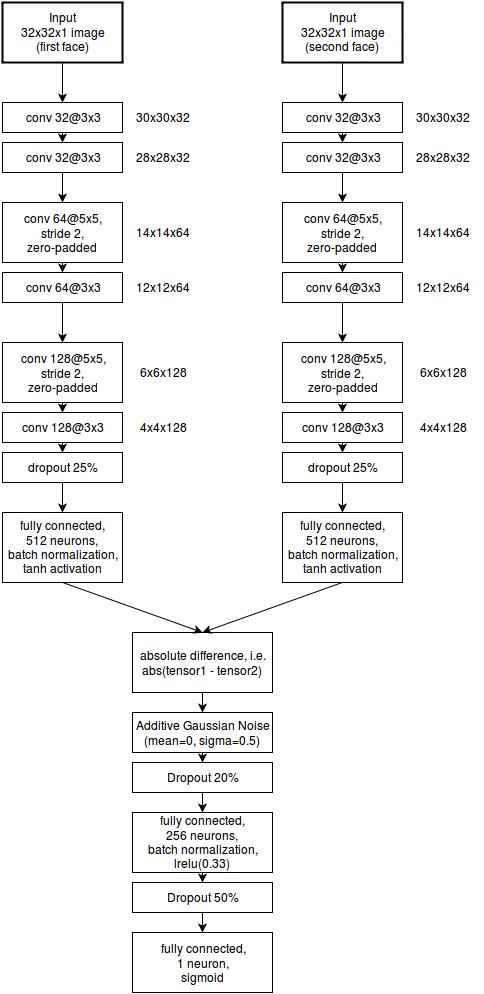

The diagram above was exported from draw.io. Its source (the exported page's mxGraphModel, read from the mxfile embedded in the PNG):
<mxGraphModel dx="1104" dy="808" grid="1" gridSize="10" guides="1" tooltips="1" connect="1" arrows="1" fold="1" page="1" pageScale="1" pageWidth="850" pageHeight="1100" background="#ffffff" math="0" shadow="0">
  <root>
    <mxCell id="0" />
    <mxCell id="1" parent="0" />
    <mxCell id="2" value="Input&lt;br&gt;32x32x1 image&lt;br&gt;(first face)&lt;br&gt;" style="whiteSpace=wrap;html=1;fillColor=#ffffff;strokeColor=#000000;strokeWidth=2;" vertex="1" parent="1">
      <mxGeometry x="70" y="40" width="120" height="60" as="geometry" />
    </mxCell>
    <mxCell id="3" value="conv 32@3x3&lt;br&gt;" style="whiteSpace=wrap;html=1;" vertex="1" parent="1">
      <mxGeometry x="70" y="140" width="120" height="30" as="geometry" />
    </mxCell>
    <mxCell id="4" value="conv 32@3x3&lt;br&gt;" style="whiteSpace=wrap;html=1;" vertex="1" parent="1">
      <mxGeometry x="70" y="180" width="120" height="30" as="geometry" />
    </mxCell>
    <mxCell id="5" value="conv 64@5x5,&lt;br&gt;stride 2,&lt;br&gt;zero-padded&lt;br&gt;" style="whiteSpace=wrap;html=1;" vertex="1" parent="1">
      <mxGeometry x="70" y="240" width="120" height="60" as="geometry" />
    </mxCell>
    <mxCell id="6" value="conv 64@3x3&lt;br&gt;" style="whiteSpace=wrap;html=1;" vertex="1" parent="1">
      <mxGeometry x="70" y="310" width="120" height="30" as="geometry" />
    </mxCell>
    <mxCell id="7" value="conv 128@5x5,&lt;br&gt;stride 2,&lt;br&gt;zero-padded&lt;br&gt;" style="whiteSpace=wrap;html=1;" vertex="1" parent="1">
      <mxGeometry x="70" y="380" width="120" height="60" as="geometry" />
    </mxCell>
    <mxCell id="8" value="conv 128@3x3&lt;br&gt;" style="whiteSpace=wrap;html=1;" vertex="1" parent="1">
      <mxGeometry x="70" y="450" width="120" height="30" as="geometry" />
    </mxCell>
    <mxCell id="9" value="dropout 25%&lt;br&gt;" style="whiteSpace=wrap;html=1;" vertex="1" parent="1">
      <mxGeometry x="70" y="490" width="120" height="30" as="geometry" />
    </mxCell>
    <mxCell id="10" value="fully connected,&lt;br&gt;512 neurons,&lt;br&gt;batch normalization,&lt;br&gt;tanh activation&lt;br&gt;" style="whiteSpace=wrap;html=1;" vertex="1" parent="1">
      <mxGeometry x="70" y="550" width="120" height="70" as="geometry" />
    </mxCell>
    <mxCell id="11" value="" style="endArrow=classic;html=1;entryX=0.5;entryY=0;exitX=0.5;exitY=1;" edge="1" parent="1" source="2" target="3">
      <mxGeometry width="50" height="50" relative="1" as="geometry">
        <mxPoint x="10" y="60" as="sourcePoint" />
        <mxPoint x="60" y="10" as="targetPoint" />
      </mxGeometry>
    </mxCell>
    <mxCell id="12" value="" style="endArrow=classic;html=1;entryX=0.5;entryY=0;exitX=0.5;exitY=1;" edge="1" parent="1" source="3" target="4">
      <mxGeometry width="50" height="50" relative="1" as="geometry">
        <mxPoint x="10" y="60" as="sourcePoint" />
        <mxPoint x="60" y="10" as="targetPoint" />
      </mxGeometry>
    </mxCell>
    <mxCell id="13" value="" style="endArrow=classic;html=1;entryX=0.5;entryY=0;exitX=0.5;exitY=1;" edge="1" parent="1" source="4" target="5">
      <mxGeometry width="50" height="50" relative="1" as="geometry">
        <mxPoint x="10" y="60" as="sourcePoint" />
        <mxPoint x="60" y="10" as="targetPoint" />
      </mxGeometry>
    </mxCell>
    <mxCell id="14" value="" style="endArrow=classic;html=1;entryX=0.5;entryY=0;exitX=0.5;exitY=1;" edge="1" parent="1" source="5" target="6">
      <mxGeometry width="50" height="50" relative="1" as="geometry">
        <mxPoint x="10" y="60" as="sourcePoint" />
        <mxPoint x="60" y="10" as="targetPoint" />
      </mxGeometry>
    </mxCell>
    <mxCell id="15" value="" style="endArrow=classic;html=1;entryX=0.5;entryY=0;exitX=0.5;exitY=1;" edge="1" parent="1" source="6" target="7">
      <mxGeometry width="50" height="50" relative="1" as="geometry">
        <mxPoint x="10" y="60" as="sourcePoint" />
        <mxPoint x="60" y="10" as="targetPoint" />
      </mxGeometry>
    </mxCell>
    <mxCell id="16" value="" style="endArrow=classic;html=1;exitX=0.5;exitY=1;" edge="1" parent="1" source="7" target="8">
      <mxGeometry width="50" height="50" relative="1" as="geometry">
        <mxPoint x="10" y="60" as="sourcePoint" />
        <mxPoint x="60" y="10" as="targetPoint" />
      </mxGeometry>
    </mxCell>
    <mxCell id="17" value="" style="endArrow=classic;html=1;entryX=0.5;entryY=0;exitX=0.5;exitY=1;" edge="1" parent="1" source="8" target="9">
      <mxGeometry width="50" height="50" relative="1" as="geometry">
        <mxPoint x="10" y="60" as="sourcePoint" />
        <mxPoint x="60" y="10" as="targetPoint" />
      </mxGeometry>
    </mxCell>
    <mxCell id="18" value="" style="endArrow=classic;html=1;entryX=0.5;entryY=0;exitX=0.5;exitY=1;" edge="1" parent="1" source="9" target="10">
      <mxGeometry width="50" height="50" relative="1" as="geometry">
        <mxPoint x="10" y="60" as="sourcePoint" />
        <mxPoint x="60" y="10" as="targetPoint" />
      </mxGeometry>
    </mxCell>
    <mxCell id="19" value="28x28x32" style="text;html=1;strokeColor=none;fillColor=none;align=center;verticalAlign=middle;whiteSpace=wrap;" vertex="1" parent="1">
      <mxGeometry x="190" y="185" width="80" height="20" as="geometry" />
    </mxCell>
    <mxCell id="20" value="30x30x32" style="text;html=1;strokeColor=none;fillColor=none;align=center;verticalAlign=middle;whiteSpace=wrap;" vertex="1" parent="1">
      <mxGeometry x="190" y="145" width="80" height="20" as="geometry" />
    </mxCell>
    <mxCell id="21" value="14x14x64" style="text;html=1;strokeColor=none;fillColor=none;align=center;verticalAlign=middle;whiteSpace=wrap;" vertex="1" parent="1">
      <mxGeometry x="190" y="260" width="80" height="20" as="geometry" />
    </mxCell>
    <mxCell id="22" value="12x12x64" style="text;html=1;strokeColor=none;fillColor=none;align=center;verticalAlign=middle;whiteSpace=wrap;" vertex="1" parent="1">
      <mxGeometry x="190" y="315" width="80" height="20" as="geometry" />
    </mxCell>
    <mxCell id="23" value="6x6x128" style="text;html=1;strokeColor=none;fillColor=none;align=center;verticalAlign=middle;whiteSpace=wrap;" vertex="1" parent="1">
      <mxGeometry x="190" y="400" width="80" height="20" as="geometry" />
    </mxCell>
    <mxCell id="24" value="4x4x128" style="text;html=1;strokeColor=none;fillColor=none;align=center;verticalAlign=middle;whiteSpace=wrap;" vertex="1" parent="1">
      <mxGeometry x="190" y="455" width="80" height="20" as="geometry" />
    </mxCell>
    <mxCell id="25" value="Input&lt;br&gt;32x32x1 image&lt;br&gt;(second face)&lt;br&gt;" style="whiteSpace=wrap;html=1;fillColor=#ffffff;strokeColor=#000000;strokeWidth=2;" vertex="1" parent="1">
      <mxGeometry x="350" y="40" width="120" height="60" as="geometry" />
    </mxCell>
    <mxCell id="26" value="conv 32@3x3&lt;br&gt;" style="whiteSpace=wrap;html=1;" vertex="1" parent="1">
      <mxGeometry x="350" y="140" width="120" height="30" as="geometry" />
    </mxCell>
    <mxCell id="27" value="conv 32@3x3&lt;br&gt;" style="whiteSpace=wrap;html=1;" vertex="1" parent="1">
      <mxGeometry x="350" y="180" width="120" height="30" as="geometry" />
    </mxCell>
    <mxCell id="28" value="conv 64@5x5,&lt;br&gt;stride 2,&lt;br&gt;zero-padded&lt;br&gt;" style="whiteSpace=wrap;html=1;" vertex="1" parent="1">
      <mxGeometry x="350" y="240" width="120" height="60" as="geometry" />
    </mxCell>
    <mxCell id="29" value="conv 64@3x3&lt;br&gt;" style="whiteSpace=wrap;html=1;" vertex="1" parent="1">
      <mxGeometry x="350" y="310" width="120" height="30" as="geometry" />
    </mxCell>
    <mxCell id="30" value="conv 128@5x5,&lt;br&gt;stride 2,&lt;br&gt;zero-padded&lt;br&gt;" style="whiteSpace=wrap;html=1;" vertex="1" parent="1">
      <mxGeometry x="350" y="380" width="120" height="60" as="geometry" />
    </mxCell>
    <mxCell id="31" value="conv 128@3x3&lt;br&gt;" style="whiteSpace=wrap;html=1;" vertex="1" parent="1">
      <mxGeometry x="350" y="450" width="120" height="30" as="geometry" />
    </mxCell>
    <mxCell id="32" value="dropout 25%&lt;br&gt;" style="whiteSpace=wrap;html=1;" vertex="1" parent="1">
      <mxGeometry x="350" y="490" width="120" height="30" as="geometry" />
    </mxCell>
    <mxCell id="33" value="fully connected,&lt;br&gt;512 neurons,&lt;br&gt;batch normalization,&lt;br&gt;tanh activation&lt;br&gt;" style="whiteSpace=wrap;html=1;" vertex="1" parent="1">
      <mxGeometry x="350" y="550" width="120" height="70" as="geometry" />
    </mxCell>
    <mxCell id="34" value="" style="endArrow=classic;html=1;entryX=0.5;entryY=0;exitX=0.5;exitY=1;" edge="1" source="25" target="26" parent="1">
      <mxGeometry x="410" y="100" width="50" height="50" as="geometry">
        <mxPoint x="290" y="60" as="sourcePoint" />
        <mxPoint x="340" y="10" as="targetPoint" />
      </mxGeometry>
    </mxCell>
    <mxCell id="35" value="" style="endArrow=classic;html=1;entryX=0.5;entryY=0;exitX=0.5;exitY=1;" edge="1" source="26" target="27" parent="1">
      <mxGeometry x="410" y="170" width="50" height="50" as="geometry">
        <mxPoint x="290" y="60" as="sourcePoint" />
        <mxPoint x="340" y="10" as="targetPoint" />
      </mxGeometry>
    </mxCell>
    <mxCell id="36" value="" style="endArrow=classic;html=1;entryX=0.5;entryY=0;exitX=0.5;exitY=1;" edge="1" source="27" target="28" parent="1">
      <mxGeometry x="410" y="210" width="50" height="50" as="geometry">
        <mxPoint x="290" y="60" as="sourcePoint" />
        <mxPoint x="340" y="10" as="targetPoint" />
      </mxGeometry>
    </mxCell>
    <mxCell id="37" value="" style="endArrow=classic;html=1;entryX=0.5;entryY=0;exitX=0.5;exitY=1;" edge="1" source="28" target="29" parent="1">
      <mxGeometry x="410" y="300" width="50" height="50" as="geometry">
        <mxPoint x="290" y="60" as="sourcePoint" />
        <mxPoint x="340" y="10" as="targetPoint" />
      </mxGeometry>
    </mxCell>
    <mxCell id="38" value="" style="endArrow=classic;html=1;entryX=0.5;entryY=0;exitX=0.5;exitY=1;" edge="1" source="29" target="30" parent="1">
      <mxGeometry x="410" y="340" width="50" height="50" as="geometry">
        <mxPoint x="290" y="60" as="sourcePoint" />
        <mxPoint x="340" y="10" as="targetPoint" />
      </mxGeometry>
    </mxCell>
    <mxCell id="39" value="" style="endArrow=classic;html=1;exitX=0.5;exitY=1;" edge="1" source="30" target="31" parent="1">
      <mxGeometry x="410" y="440" width="50" height="50" as="geometry">
        <mxPoint x="290" y="60" as="sourcePoint" />
        <mxPoint x="340" y="10" as="targetPoint" />
      </mxGeometry>
    </mxCell>
    <mxCell id="40" value="" style="endArrow=classic;html=1;entryX=0.5;entryY=0;exitX=0.5;exitY=1;" edge="1" source="31" target="32" parent="1">
      <mxGeometry x="410" y="480" width="50" height="50" as="geometry">
        <mxPoint x="290" y="60" as="sourcePoint" />
        <mxPoint x="340" y="10" as="targetPoint" />
      </mxGeometry>
    </mxCell>
    <mxCell id="41" value="" style="endArrow=classic;html=1;entryX=0.5;entryY=0;exitX=0.5;exitY=1;" edge="1" source="32" target="33" parent="1">
      <mxGeometry x="410" y="520" width="50" height="50" as="geometry">
        <mxPoint x="290" y="60" as="sourcePoint" />
        <mxPoint x="340" y="10" as="targetPoint" />
      </mxGeometry>
    </mxCell>
    <mxCell id="42" value="28x28x32" style="text;html=1;strokeColor=none;fillColor=none;align=center;verticalAlign=middle;whiteSpace=wrap;" vertex="1" parent="1">
      <mxGeometry x="470" y="185" width="80" height="20" as="geometry" />
    </mxCell>
    <mxCell id="43" value="30x30x32" style="text;html=1;strokeColor=none;fillColor=none;align=center;verticalAlign=middle;whiteSpace=wrap;" vertex="1" parent="1">
      <mxGeometry x="470" y="145" width="80" height="20" as="geometry" />
    </mxCell>
    <mxCell id="44" value="14x14x64" style="text;html=1;strokeColor=none;fillColor=none;align=center;verticalAlign=middle;whiteSpace=wrap;" vertex="1" parent="1">
      <mxGeometry x="470" y="260" width="80" height="20" as="geometry" />
    </mxCell>
    <mxCell id="45" value="12x12x64" style="text;html=1;strokeColor=none;fillColor=none;align=center;verticalAlign=middle;whiteSpace=wrap;" vertex="1" parent="1">
      <mxGeometry x="470" y="315" width="80" height="20" as="geometry" />
    </mxCell>
    <mxCell id="46" value="6x6x128" style="text;html=1;strokeColor=none;fillColor=none;align=center;verticalAlign=middle;whiteSpace=wrap;" vertex="1" parent="1">
      <mxGeometry x="470" y="400" width="80" height="20" as="geometry" />
    </mxCell>
    <mxCell id="47" value="4x4x128" style="text;html=1;strokeColor=none;fillColor=none;align=center;verticalAlign=middle;whiteSpace=wrap;" vertex="1" parent="1">
      <mxGeometry x="470" y="455" width="80" height="20" as="geometry" />
    </mxCell>
    <mxCell id="48" value="absolute difference, i.e.&lt;br&gt;abs(tensor1 - tensor2)&lt;br&gt;" style="whiteSpace=wrap;html=1;strokeWidth=1;" vertex="1" parent="1">
      <mxGeometry x="200" y="670" width="140" height="60" as="geometry" />
    </mxCell>
    <mxCell id="49" value="Additive Gaussian Noise&lt;br&gt;(mean=0, sigma=0.5)&lt;br&gt;" style="whiteSpace=wrap;html=1;strokeWidth=1;" vertex="1" parent="1">
      <mxGeometry x="200" y="750" width="140" height="40" as="geometry" />
    </mxCell>
    <mxCell id="50" value="Dropout 20%&lt;br&gt;" style="whiteSpace=wrap;html=1;strokeWidth=1;" vertex="1" parent="1">
      <mxGeometry x="200" y="800" width="140" height="30" as="geometry" />
    </mxCell>
    <mxCell id="51" value="fully connected,&lt;br&gt;256 neurons,&lt;br&gt;batch normalization,&lt;br&gt;lrelu(0.33)&lt;br&gt;" style="whiteSpace=wrap;html=1;strokeWidth=1;" vertex="1" parent="1">
      <mxGeometry x="200" y="850" width="140" height="60" as="geometry" />
    </mxCell>
    <mxCell id="52" value="Dropout 50%&lt;br&gt;" style="whiteSpace=wrap;html=1;strokeWidth=1;" vertex="1" parent="1">
      <mxGeometry x="200" y="920" width="140" height="30" as="geometry" />
    </mxCell>
    <mxCell id="53" value="fully connected,&lt;br&gt;1 neuron,&lt;br&gt;sigmoid&lt;br&gt;" style="whiteSpace=wrap;html=1;strokeWidth=1;" vertex="1" parent="1">
      <mxGeometry x="200" y="970" width="140" height="60" as="geometry" />
    </mxCell>
    <mxCell id="54" value="" style="endArrow=classic;html=1;entryX=0.5;entryY=0;exitX=0.5;exitY=1;" edge="1" parent="1" source="10" target="48">
      <mxGeometry width="50" height="50" relative="1" as="geometry">
        <mxPoint x="10" y="370" as="sourcePoint" />
        <mxPoint x="60" y="320" as="targetPoint" />
      </mxGeometry>
    </mxCell>
    <mxCell id="55" value="" style="endArrow=classic;html=1;entryX=0.5;entryY=0;exitX=0.5;exitY=1;" edge="1" parent="1" source="33" target="48">
      <mxGeometry width="50" height="50" relative="1" as="geometry">
        <mxPoint x="10" y="370" as="sourcePoint" />
        <mxPoint x="60" y="320" as="targetPoint" />
      </mxGeometry>
    </mxCell>
    <mxCell id="56" value="" style="endArrow=classic;html=1;entryX=0.5;entryY=0;exitX=0.5;exitY=1;" edge="1" parent="1" source="48" target="49">
      <mxGeometry width="50" height="50" relative="1" as="geometry">
        <mxPoint x="10" y="370" as="sourcePoint" />
        <mxPoint x="60" y="320" as="targetPoint" />
      </mxGeometry>
    </mxCell>
    <mxCell id="57" value="" style="endArrow=classic;html=1;entryX=0.5;entryY=0;exitX=0.5;exitY=1;" edge="1" parent="1" source="49" target="50">
      <mxGeometry width="50" height="50" relative="1" as="geometry">
        <mxPoint x="10" y="370" as="sourcePoint" />
        <mxPoint x="60" y="320" as="targetPoint" />
      </mxGeometry>
    </mxCell>
    <mxCell id="58" value="" style="endArrow=classic;html=1;entryX=0.5;entryY=0;exitX=0.5;exitY=1;" edge="1" parent="1" source="50" target="51">
      <mxGeometry width="50" height="50" relative="1" as="geometry">
        <mxPoint x="10" y="370" as="sourcePoint" />
        <mxPoint x="60" y="320" as="targetPoint" />
      </mxGeometry>
    </mxCell>
    <mxCell id="59" value="" style="endArrow=classic;html=1;entryX=0.5;entryY=0;exitX=0.5;exitY=1;" edge="1" parent="1" source="51" target="52">
      <mxGeometry width="50" height="50" relative="1" as="geometry">
        <mxPoint x="10" y="370" as="sourcePoint" />
        <mxPoint x="60" y="320" as="targetPoint" />
      </mxGeometry>
    </mxCell>
    <mxCell id="60" value="" style="endArrow=classic;html=1;entryX=0.5;entryY=0;exitX=0.5;exitY=1;" edge="1" parent="1" source="52" target="53">
      <mxGeometry width="50" height="50" relative="1" as="geometry">
        <mxPoint x="10" y="370" as="sourcePoint" />
        <mxPoint x="60" y="320" as="targetPoint" />
      </mxGeometry>
    </mxCell>
  </root>
</mxGraphModel>